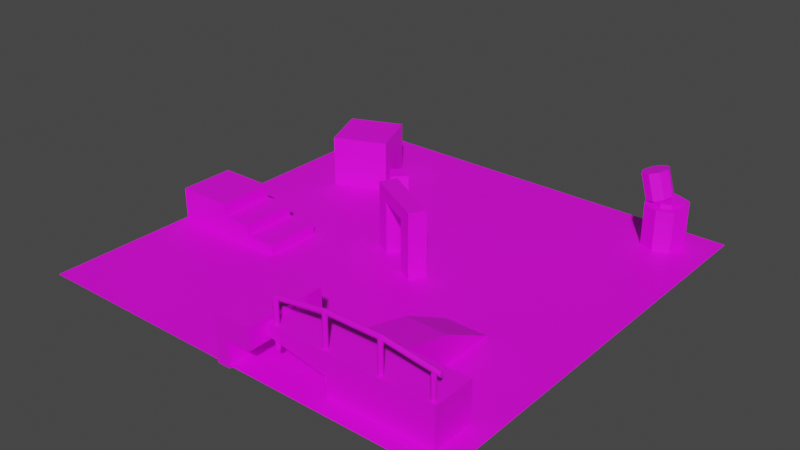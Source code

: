 # Source: level01.blend  (saved by Blender 2.80.75; exported with 4.5.12 LTS)
import bpy
from mathutils import Matrix  # noqa: F401  (used for matrix-valued properties, if any)

bpy.ops.wm.read_factory_settings(use_empty=True)
scene = bpy.context.scene
scene.name = 'Scene'

# ---- collections
col_collection = bpy.data.collections.new('Collection'); scene.collection.children.link(col_collection)

# ---- images (referenced by path relative to the original .blend; pixels are not part of the script)
import os
ASSET_DIR = os.environ.get("B2B_ASSET_DIR", "")  # directory of the original .blend (textures are referenced by path, not embedded)
HERE = os.path.dirname(os.path.abspath(__file__))  # packed textures are extracted next to this script under _unpacked/

def load_image(name, relpath, width, height, colorspace="sRGB"):
    """Load a texture the original file referenced (path relative to the .blend, or extracted next to this script)."""
    p = next((c for c in (os.path.join(HERE, relpath), os.path.join(ASSET_DIR, relpath)) if relpath and os.path.exists(c)), "")
    if p:
        img = bpy.data.images.load(p, check_existing=True)
        img.name = name
    else:  # same state as the original file: an image datablock whose file is absent (Cycles renders it pink)
        img = bpy.data.images.new(name, width, height)
        img.source = "FILE"
        img.filepath = "//" + (relpath or name)
    img.colorspace_settings.name = colorspace
    return img
img_texturescom_marble_tilesdiamond_1k_albedo_tif = load_image('TexturesCom_Marble_TilesDiamond_1K_albedo.tif', 'TexturesCom_Marble_TilesDiamond_1K_albedo.tif', 1024, 1024, 'sRGB')

# ---- materials (node trees are filled in below, after node groups)
mat_checker = bpy.data.materials.new('checker')
mat_checker.use_transparent_shadow = False

# ---- material node trees
mat_checker.use_nodes = True; mat_checker.node_tree.nodes.clear()
_N = mat_checker.node_tree.nodes; _L = mat_checker.node_tree.links
n0 = _N.new('ShaderNodeOutputMaterial'); n0.name = 'Material Output'; n0.location = (300, 300)
n1 = _N.new('ShaderNodeBsdfPrincipled'); n1.name = 'Principled BSDF'; n1.location = (10, 300)
n1.distribution = 'GGX'
n1.subsurface_method = 'BURLEY'
n1.inputs[3].default_value = 1.45
n1.inputs[27].default_value = (0.0, 0.0, 0.0, 1.0)
n1.inputs[28].default_value = 1.0
n2 = _N.new('ShaderNodeTexImage'); n2.name = 'Image Texture'; n2.location = (-407, 194)
n2.image = img_texturescom_marble_tilesdiamond_1k_albedo_tif
_L.new(n1.outputs[0], n0.inputs[0])
_L.new(n2.outputs[0], n1.inputs[0])
n0.is_active_output = True

# ---- world
world_world = bpy.data.worlds.new('World'); scene.world = world_world
world_world.use_nodes = True; world_world.node_tree.nodes.clear()
_N = world_world.node_tree.nodes; _L = world_world.node_tree.links
n0 = _N.new('ShaderNodeOutputWorld'); n0.name = 'World Output'; n0.location = (300, 300)
n1 = _N.new('ShaderNodeBackground'); n1.name = 'Background'; n1.location = (10, 300)
n1.inputs[0].default_value = (0.05088, 0.05088, 0.05088, 1.0)
_L.new(n1.outputs[0], n0.inputs[0])
n0.is_active_output = True
world_world.color = (0.05088, 0.05088, 0.05088)
world_world.use_sun_shadow = False
world_world.sun_shadow_jitter_overblur = 0.0

# ---- meshes
me_plane = bpy.data.meshes.new('Plane')
me_plane.from_pydata([(-10.02, -10.02, 0.0), (10.02, -10.02, 0.0), (-10.02, 10.02, 0.0), (10.02, 10.02, 0.0)], [], [(0, 1, 3, 2)])
_uv = me_plane.uv_layers.new(name='UVMap')
_uv.uv.foreach_set('vector', [2.5, -1.5, 2.5, 2.5, -1.5, 2.5, -1.5, -1.5])
me_plane.materials.append(mat_checker)
me_plane.use_remesh_preserve_volume = False
me_plane.use_remesh_preserve_attributes = False
me_plane.use_mirror_vertex_groups = False
me_plane.update()
me_cube_001 = bpy.data.meshes.new('Cube.001')
me_cube_001.from_pydata([(-1.642, -0.41, -1.916), (-1.642, -0.41, 1.154), (-1.642, 0.41, -1.916), (-1.642, 0.41, 1.154), (-0.8225, -0.41, -1.916), (-0.8225, -0.41, 1.154), (-0.8225, 0.41, -1.916), (-0.8225, 0.41, 1.154), (-1.642, -0.41, 0.5393), (-1.642, 0.41, 0.5393), (-0.8225, 0.41, 0.5393), (-0.8225, -0.41, 0.5393), (0.0, 0.41, 1.154), (0.0, -0.41, 1.154), (0.0, 0.41, 0.5393), (0.0, -0.41, 0.5393)], [], [(8, 1, 3, 9), (9, 3, 7, 10), (10, 7, 12, 14), (11, 5, 1, 8), (2, 6, 4, 0), (7, 3, 1, 5), (4, 11, 8, 0), (6, 10, 11, 4), (2, 9, 10, 6), (0, 8, 9, 2), (14, 12, 13, 15), (7, 5, 13, 12), (11, 10, 14, 15), (5, 11, 15, 13)])
_uv = me_cube_001.uv_layers.new(name='UVMap')
_uv.uv.foreach_set('vector', [0.3665, 0.5999, 0.3665, 0.8, 0.6335, 0.8, 0.6335, 0.5999, 0.2709, 0.5999, 0.2709, 0.8, 0.538, 0.8, 0.538, 0.5999, 0.538, 0.5999, 0.538, 0.8, 0.8059, 0.8, 0.8059, 0.5999, 0.538, 0.5999, 0.538, 0.8, 0.2709, 0.8, 0.2709, 0.5999, 0.2709, 0.6335, 0.538, 0.6335, 0.538, 0.3665, 0.2709, 0.3665, 0.538, 0.6335, 0.2709, 0.6335, 0.2709, 0.3665, 0.538, 0.3665, 0.538, -0.2, 0.538, 0.5999, 0.2709, 0.5999, 0.2709, -0.2, 0.6335, -0.2, 0.6335, 0.5999, 0.3665, 0.5999, 0.3665, -0.2, 0.2709, -0.2, 0.2709, 0.5999, 0.538, 0.5999, 0.538, -0.2, 0.3665, -0.2, 0.3665, 0.5999, 0.6335, 0.5999, 0.6335, -0.2, 0.6335, 0.5999, 0.6335, 0.8, 0.3665, 0.8, 0.3665, 0.5999, 0.538, 0.6335, 0.538, 0.3665, 0.8059, 0.3665, 0.8059, 0.6335, 0.538, 0.3665, 0.538, 0.6335, 0.8059, 0.6335, 0.8059, 0.3665, 0.538, 0.8, 0.538, 0.5999, 0.8059, 0.5999, 0.8059, 0.8])
me_cube_001.materials.append(mat_checker)
me_cube_001.use_remesh_preserve_volume = False
me_cube_001.use_remesh_preserve_attributes = False
me_cube_001.use_mirror_vertex_groups = False
me_cube_001.update()
me_cube_002 = bpy.data.meshes.new('Cube.002')
me_cube_002.from_pydata([(-1.0, -1.0, -1.0), (-1.0, -1.0, 1.0), (-1.0, 4.074, -1.0), (-1.0, 1.25, 0.4447), (1.0, -1.0, -1.0), (1.0, -1.0, 1.0), (1.0, 4.074, -1.0), (1.0, 1.25, 0.4447), (-1.0, -2.971, -1.0), (-1.0, -2.971, 1.0), (1.0, -2.971, 1.0), (1.0, -2.971, -1.0), (3.732, -1.0, 1.0), (3.732, -1.0, -1.0), (3.732, -2.971, 1.0), (3.732, -2.971, -1.0), (-1.0, -1.0, 0.0), (-1.0, 2.662, -0.2776), (1.0, 2.662, -0.2776), (1.0, -1.0, 0.0), (-1.0, -2.971, 0.0), (1.0, -2.971, 0.0), (3.732, -1.0, 0.0), (3.732, -2.971, 0.0), (-3.653, -1.0, 0.4861), (-3.653, -1.0, 1.0), (-3.653, -2.971, 0.4861), (-3.653, -2.971, 1.0), (-3.854, -1.0, 0.4861), (-3.854, -1.0, 1.0), (-3.854, -2.971, 0.4861), (-3.854, -2.971, 1.0), (-3.854, -0.1404, 0.262), (-3.854, -0.1404, 1.224), (-3.854, -3.831, 0.262), (-3.854, -3.831, 1.224), (-5.006, -0.1404, 0.262), (-5.006, -0.1404, 1.224), (-5.006, -3.831, 0.262), (-5.006, -3.831, 1.224), (-5.615, -0.1404, 0.262), (-5.615, -0.1404, 1.224), (-5.615, -3.831, 0.262), (-5.615, -3.831, 1.224), (-5.006, -0.1404, -0.9566), (-5.006, -3.831, -0.9566), (-5.615, -0.1404, -0.9566), (-5.615, -3.831, -0.9566), (1.293, -2.586, 2.418), (-1.166, -2.586, 2.418), (-1.166, -2.618, 2.341), (1.293, -2.618, 2.341), (-1.166, -2.695, 2.309), (1.293, -2.695, 2.309), (-1.166, -2.772, 2.341), (1.293, -2.772, 2.341), (-1.166, -2.804, 2.418), (1.293, -2.804, 2.418), (-1.166, -2.772, 2.496), (1.293, -2.772, 2.496), (-1.166, -2.695, 2.528), (1.293, -2.695, 2.528), (3.752, -2.618, 2.136), (-3.625, -2.618, 2.136), (3.752, -2.695, 2.168), (-3.625, -2.695, 2.168), (3.752, -2.772, 2.136), (-3.625, -2.772, 2.136), (3.752, -2.804, 2.059), (-3.625, -2.804, 2.059), (3.752, -2.772, 1.981), (-3.625, -2.772, 1.981), (3.752, -2.695, 1.949), (-3.625, -2.695, 1.949), (3.752, -2.618, 1.981), (-3.625, -2.618, 1.981), (3.752, -2.586, 2.059), (-3.625, -2.586, 2.059), (1.293, -2.618, 2.496), (-1.166, -2.618, 2.496), (-3.598, -2.685, 2.0), (-3.598, -2.685, 1.585e-05), (-3.628, -2.758, 2.0), (-3.628, -2.758, 1.585e-05), (-3.598, -2.83, 2.0), (-3.598, -2.83, 1.585e-05), (-3.525, -2.86, 2.0), (-3.525, -2.86, 1.585e-05), (-3.452, -2.83, 2.0), (-3.452, -2.83, 1.585e-05), (-3.422, -2.758, 2.0), (-3.422, -2.758, 1.585e-05), (-3.452, -2.685, 2.0), (-3.452, -2.685, 1.585e-05), (-3.525, -2.655, 2.0), (-3.525, -2.655, 1.585e-05), (3.489, -2.655, 1.585e-05), (3.489, -2.655, 2.0), (3.561, -2.685, 1.585e-05), (3.561, -2.685, 2.0), (3.591, -2.758, 1.585e-05), (3.591, -2.758, 2.0), (3.561, -2.83, 1.585e-05), (3.561, -2.83, 2.0), (3.489, -2.86, 1.585e-05), (3.489, -2.86, 2.0), (3.416, -2.83, 1.585e-05), (3.416, -2.83, 2.0), (3.386, -2.758, 1.585e-05), (3.386, -2.758, 2.0), (3.416, -2.685, 1.585e-05), (3.416, -2.685, 2.0), (-1.249, -2.685, 2.383), (-1.249, -2.685, -0.3833), (-1.279, -2.758, 2.383), (-1.279, -2.758, -0.3833), (-1.249, -2.83, 2.383), (-1.249, -2.83, -0.3833), (-1.176, -2.86, 2.383), (-1.176, -2.86, -0.3833), (-1.104, -2.83, 2.383), (-1.104, -2.83, -0.3833), (-1.074, -2.758, 2.383), (-1.074, -2.758, -0.3833), (-1.104, -2.685, 2.383), (-1.104, -2.685, -0.3833), (-1.176, -2.655, 2.383), (-1.176, -2.655, -0.3833), (1.217, -2.685, 2.383), (1.217, -2.685, -0.3833), (1.187, -2.758, 2.383), (1.187, -2.758, -0.3833), (1.217, -2.83, 2.383), (1.217, -2.83, -0.3833), (1.29, -2.86, 2.383), (1.29, -2.86, -0.3833), (1.362, -2.83, 2.383), (1.362, -2.83, -0.3833), (1.393, -2.758, 2.383), (1.393, -2.758, -0.3833), (1.362, -2.685, 2.383), (1.362, -2.685, -0.3833), (1.29, -2.655, 2.383), (1.29, -2.655, -0.3833)], [], [(16, 1, 3, 17), (17, 3, 7, 18), (18, 7, 5, 19), (5, 1, 9, 10), (2, 6, 4, 0), (7, 3, 1, 5), (21, 10, 9, 20), (5, 10, 14, 12), (16, 0, 8, 20), (0, 4, 11, 8), (22, 12, 14, 23), (21, 11, 15, 23), (19, 5, 12, 22), (11, 4, 13, 15), (4, 19, 22, 13), (10, 21, 23, 14), (13, 22, 23, 15), (16, 20, 26, 24), (11, 21, 20, 8), (6, 18, 19, 4), (2, 17, 18, 6), (0, 16, 17, 2), (27, 25, 29, 31), (9, 1, 25, 27), (1, 16, 24, 25), (20, 9, 27, 26), (29, 28, 32, 33), (25, 24, 28, 29), (24, 26, 30, 28), (26, 27, 31, 30), (32, 34, 38, 36), (28, 30, 34, 32), (30, 31, 35, 34), (31, 29, 33, 35), (39, 37, 41, 43), (34, 35, 39, 38), (35, 33, 37, 39), (33, 32, 36, 37), (41, 40, 42, 43), (37, 36, 40, 41), (38, 42, 47, 45), (38, 39, 43, 42), (44, 45, 47, 46), (42, 40, 46, 47), (36, 38, 45, 44), (40, 36, 44, 46), (95, 94, 92, 93), (93, 92, 90, 91), (91, 90, 88, 89), (89, 88, 86, 87), (87, 86, 84, 85), (85, 84, 82, 83), (92, 94, 80, 82, 84, 86, 88, 90), (83, 82, 80, 81), (81, 80, 94, 95), (95, 93, 91, 89, 87, 85, 83, 81), (50, 51, 53, 52), (69, 56, 58, 67), (48, 76, 74, 51), (77, 49, 50, 75), (58, 59, 61, 60), (51, 74, 72, 53), (52, 53, 55, 54), (67, 58, 60, 65), (53, 72, 70, 55), (73, 52, 54, 71), (60, 61, 78, 79), (55, 70, 68, 57), (54, 55, 57, 56), (65, 60, 79, 63), (57, 68, 66, 59), (71, 54, 56, 69), (79, 78, 48, 49), (59, 66, 64, 61), (74, 76, 62, 64, 66, 68, 70, 72), (63, 79, 49, 77), (61, 64, 62, 78), (75, 50, 52, 73), (56, 57, 59, 58), (78, 62, 76, 48), (77, 75, 73, 71, 69, 67, 65, 63), (49, 48, 51, 50), (96, 97, 99, 98), (98, 99, 101, 100), (100, 101, 103, 102), (102, 103, 105, 104), (104, 105, 107, 106), (106, 107, 109, 108), (99, 97, 111, 109, 107, 105, 103, 101), (108, 109, 111, 110), (110, 111, 97, 96), (96, 98, 100, 102, 104, 106, 108, 110), (127, 126, 124, 125), (125, 124, 122, 123), (123, 122, 120, 121), (121, 120, 118, 119), (119, 118, 116, 117), (117, 116, 114, 115), (124, 126, 112, 114, 116, 118, 120, 122), (115, 114, 112, 113), (113, 112, 126, 127), (127, 125, 123, 121, 119, 117, 115, 113), (143, 142, 140, 141), (141, 140, 138, 139), (139, 138, 136, 137), (137, 136, 134, 135), (135, 134, 132, 133), (133, 132, 130, 131), (140, 142, 128, 130, 132, 134, 136, 138), (131, 130, 128, 129), (129, 128, 142, 143), (143, 141, 139, 137, 135, 133, 131, 129)])
_uv = me_cube_002.uv_layers.new(name='UVMap')
_uv.uv.foreach_set('vector', [0.3729, 0.2737, 0.3729, 0.4877, 0.8542, 0.3689, 1.156, 0.2143, 0.4555, 1.205, 0.4555, 0.9027, 0.8835, 0.9027, 0.8835, 1.205, 1.156, 0.2143, 0.8542, 0.3689, 0.3729, 0.4877, 0.3729, 0.2737, 0.8835, 0.4214, 0.4555, 0.4214, 0.4555, -0.0004332, 0.8835, -0.0004332, 0.4555, 1.507, 0.8835, 1.507, 0.8835, 0.4214, 0.4555, 0.4214, 0.8835, 0.9027, 0.4555, 0.9027, 0.4555, 0.4214, 0.8835, 0.4214, 0.8835, 0.2737, 0.8835, 0.4877, 0.4555, 0.4877, 0.4555, 0.2737, 0.8835, 0.4214, 0.8835, -0.0004332, 1.468, -0.0004332, 1.468, 0.4214, 0.3729, 0.2737, 0.3729, 0.05978, -0.04895, 0.05978, -0.04895, 0.2737, 0.4555, 0.4214, 0.8835, 0.4214, 0.8835, -0.0004332, 0.4555, -0.0004332, 0.3729, 0.2737, 0.3729, 0.4877, -0.04895, 0.4877, -0.04895, 0.2737, 0.8835, 0.2737, 0.8835, 0.05978, 1.468, 0.05978, 1.468, 0.2737, 0.8835, 0.2737, 0.8835, 0.4877, 1.468, 0.4877, 1.468, 0.2737, 0.8835, -0.0004332, 0.8835, 0.4214, 1.468, 0.4214, 1.468, -0.0004332, 0.8835, 0.05978, 0.8835, 0.2737, 1.468, 0.2737, 1.468, 0.05978, 0.8835, 0.4877, 0.8835, 0.2737, 1.468, 0.2737, 1.468, 0.4877, 0.3729, 0.05978, 0.3729, 0.2737, -0.04895, 0.2737, -0.04895, 0.05978, 0.4555, 0.4214, 0.4555, -0.0004332, -0.1122, -0.0004332, -0.1122, 0.4214, 0.8835, 0.05978, 0.8835, 0.2737, 0.4555, 0.2737, 0.4555, 0.05978, 1.459, 0.05978, 1.156, 0.2143, 0.3729, 0.2737, 0.3729, 0.05978, 0.4555, 1.507, 0.4555, 1.205, 0.8835, 1.205, 0.8835, 1.507, 0.3729, 0.05978, 0.3729, 0.2737, 1.156, 0.2143, 1.459, 0.05978, -0.1122, -0.0004332, -0.1122, 0.4214, -0.1551, 0.4214, -0.1551, -0.0004332, 0.4555, -0.0004332, 0.4555, 0.4214, -0.1122, 0.4214, -0.1122, -0.0004332, 0.4555, 0.4877, 0.4555, 0.2737, -0.1122, 0.3777, -0.1122, 0.4877, 0.4555, 0.2737, 0.4555, 0.4877, -0.1122, 0.4877, -0.1122, 0.3777, 0.3729, 0.4877, 0.3729, 0.3777, 0.5568, 0.3298, 0.5568, 0.5357, -0.1122, 0.4877, -0.1122, 0.3777, -0.1551, 0.3777, -0.1551, 0.4877, -0.1122, 0.4214, -0.1122, -0.0004332, -0.1551, -0.0004332, -0.1551, 0.4214, -0.1122, 0.3777, -0.1122, 0.4877, -0.1551, 0.4877, -0.1551, 0.3777, -0.1551, 0.6053, -0.1551, -0.1844, -0.4015, -0.1844, -0.4015, 0.6053, 0.3729, 0.3777, -0.04895, 0.3777, -0.2329, 0.3298, 0.5568, 0.3298, -0.04895, 0.3777, -0.04895, 0.4877, -0.2329, 0.5357, -0.2329, 0.3298, -0.04895, 0.4877, 0.3729, 0.4877, 0.5568, 0.5357, -0.2329, 0.5357, -0.4015, -0.1844, -0.4015, 0.6053, -0.532, 0.6053, -0.532, -0.1844, -0.1551, 0.3298, -0.1551, 0.5357, -0.4015, 0.5357, -0.4015, 0.3298, -0.1551, -0.1844, -0.1551, 0.6053, -0.4015, 0.6053, -0.4015, -0.1844, -0.1551, 0.5357, -0.1551, 0.3298, -0.4015, 0.3298, -0.4015, 0.5357, 0.5568, 0.5357, 0.5568, 0.3298, -0.2329, 0.3298, -0.2329, 0.5357, -0.4015, 0.5357, -0.4015, 0.3298, -0.532, 0.3298, -0.532, 0.5357, -0.4015, 0.3298, -0.532, 0.3298, -0.532, 0.06906, -0.4015, 0.06906, -0.4015, 0.3298, -0.4015, 0.5357, -0.532, 0.5357, -0.532, 0.3298, -0.4015, 0.6053, -0.4015, -0.1844, -0.532, -0.1844, -0.532, 0.6053, -0.2329, 0.3298, 0.5568, 0.3298, 0.5568, 0.06906, -0.2329, 0.06906, 0.5568, 0.3298, -0.2329, 0.3298, -0.2329, 0.06906, 0.5568, 0.06906, -0.532, 0.3298, -0.4015, 0.3298, -0.4015, 0.06906, -0.532, 0.06906, 0.6333, 0.7025, 0.6333, 0.02046, 0.665, 0.02046, 0.665, 0.7025, 0.665, 0.7025, 0.665, 0.02046, 0.6875, 0.02046, 0.6875, 0.7025, 0.7449, 0.02046, 0.7449, 0.7025, 0.7132, 0.7025, 0.7132, 0.02046, 0.7132, 0.02046, 0.7132, 0.7025, 0.6907, 0.7025, 0.6907, 0.02046, 0.461, 0.7025, 0.461, 0.02046, 0.4928, 0.02046, 0.4928, 0.7025, 0.4928, 0.7025, 0.4928, 0.02046, 0.5152, 0.02046, 0.5152, 0.7025, 0.6532, 0.7438, 0.6532, 0.7706, 0.6307, 0.7896, 0.599, 0.7896, 0.5765, 0.7706, 0.5765, 0.7438, 0.599, 0.7249, 0.6307, 0.7249, 0.5184, 0.7025, 0.5184, 0.02046, 0.5502, 0.02046, 0.5502, 0.7025, 0.5502, 0.7025, 0.5502, 0.02046, 0.5726, 0.02046, 0.5726, 0.7025, 0.9211, 0.04769, 0.9211, 0.02089, 0.9435, 0.001941, 0.9753, 0.001941, 0.9977, 0.02089, 0.9977, 0.04769, 0.9753, 0.06664, 0.9435, 0.06664, 0.009352, 1.0, -0.02281, 0.05682, 0.07368, 0.05664, 0.1058, 0.9998, -0.9812, 1.942, -0.4378, 0.9989, -0.3014, 0.9989, -0.8447, 1.942, -0.1593, 0.05708, 0.3519, -0.8871, 0.4884, -0.8874, -0.02281, 0.05682, 0.4484, 1.942, -0.1271, 1.0, 0.009352, 1.0, 0.5849, 1.942, -0.3014, 0.9989, -0.3014, 0.05564, -0.2049, 0.05564, -0.2049, 0.9989, -0.02281, 0.05682, 0.4884, -0.8874, 0.5849, -0.8876, 0.07368, 0.05664, 0.8558, 0.05623, 0.888, 0.9994, 0.7515, 0.9997, 0.7193, 0.05648, -0.8447, 1.942, -0.3014, 0.9989, -0.2049, 0.9989, -0.7482, 1.942, 0.888, 0.9994, 1.145, 1.942, 1.009, 1.942, 0.7515, 0.9997, 1.049, -0.8874, 0.8558, 0.05623, 0.7193, 0.05648, 0.9122, -0.8871, 1.175, 0.9989, 1.175, 0.05564, 1.311, 0.05564, 1.311, 0.9989, 0.7515, 0.9997, 1.009, 1.942, 0.9122, 1.943, 0.655, 0.9999, 0.7193, 0.05648, 0.7515, 0.9997, 0.655, 0.9999, 0.6229, 0.05667, 1.4, 1.942, 1.175, 0.9989, 1.311, 0.9989, 1.536, 1.942, -0.4378, 0.05564, -0.9812, -0.8876, -0.8447, -0.8876, -0.3014, 0.05564, 0.9122, -0.8871, 0.7193, 0.05648, 0.6229, 0.05667, 0.8158, -0.8869, 1.311, 0.9989, 1.311, 0.05564, 1.408, 0.05564, 1.408, 0.9989, -0.3014, 0.05564, -0.8447, -0.8876, -0.7482, -0.8876, -0.2049, 0.05564, 1.656, -0.9155, 1.656, -0.9475, 1.753, -0.9702, 1.889, -0.9702, 1.986, -0.9475, 1.986, -0.9155, 1.889, -0.8928, 1.753, -0.8928, 1.536, 1.942, 1.311, 0.9989, 1.408, 0.9989, 1.633, 1.942, 1.175, 0.05564, 1.4, -0.8876, 1.536, -0.8876, 1.311, 0.05564, 1.145, -0.8876, 0.9523, 0.05605, 0.8558, 0.05623, 1.049, -0.8874, -0.4378, 0.9989, -0.4378, 0.05564, -0.3014, 0.05564, -0.3014, 0.9989, 1.311, 0.05564, 1.536, -0.8876, 1.633, -0.8876, 1.408, 0.05564, 1.986, -0.8335, 1.889, -0.8108, 1.753, -0.8108, 1.656, -0.8335, 1.656, -0.8655, 1.753, -0.8882, 1.889, -0.8882, 1.986, -0.8655, -0.1271, 1.0, -0.1593, 0.05708, -0.02281, 0.05682, 0.009352, 1.0, 0.8056, 0.7025, 0.8056, 0.02046, 0.8373, 0.02046, 0.8373, 0.7025, 0.8373, 0.7025, 0.8373, 0.02046, 0.8597, 0.02046, 0.8597, 0.7025, 0.9172, 0.02046, 0.9172, 0.7025, 0.8854, 0.7025, 0.8854, 0.02046, 0.8854, 0.02046, 0.8854, 0.7025, 0.863, 0.7025, 0.863, 0.02046, 0.63, 0.02046, 0.63, 0.7025, 0.5983, 0.7025, 0.5983, 0.02046, 0.5983, 0.02046, 0.5983, 0.7025, 0.5759, 0.7025, 0.5759, 0.02046, 0.7344, 0.7438, 0.7344, 0.7706, 0.7119, 0.7896, 0.6802, 0.7896, 0.6578, 0.7706, 0.6578, 0.7438, 0.6802, 0.7249, 0.7119, 0.7249, 0.8023, 0.02046, 0.8023, 0.7025, 0.7706, 0.7025, 0.7706, 0.02046, 0.7706, 0.02046, 0.7706, 0.7025, 0.7481, 0.7025, 0.7481, 0.02046, 0.5719, 0.7438, 0.5719, 0.7706, 0.5495, 0.7896, 0.5178, 0.7896, 0.4953, 0.7706, 0.4953, 0.7438, 0.5178, 0.7249, 0.5495, 0.7249, 0.2313, 0.9717, 0.2313, 0.0283, 0.2631, 0.0283, 0.2631, 0.9717, 0.2631, 0.9717, 0.2631, 0.0283, 0.2855, 0.0283, 0.2855, 0.9717, 0.1165, 0.9717, 0.1165, 0.0283, 0.1482, 0.0283, 0.1482, 0.9717, 0.1482, 0.9717, 0.1482, 0.0283, 0.1706, 0.0283, 0.1706, 0.9717, 0.1739, 0.9717, 0.1739, 0.0283, 0.2056, 0.0283, 0.2056, 0.9717, 0.2056, 0.9717, 0.2056, 0.0283, 0.2281, 0.0283, 0.2281, 0.9717, 0.9211, 0.08947, 0.9435, 0.07052, 0.9753, 0.07052, 0.9977, 0.08947, 0.9977, 0.1163, 0.9753, 0.1352, 0.9435, 0.1352, 0.9211, 0.1163, 0.1132, 0.0283, 0.1132, 0.9717, 0.08149, 0.9717, 0.08149, 0.0283, 0.08149, 0.0283, 0.08149, 0.9717, 0.05905, 0.9717, 0.05905, 0.0283, 0.739, 0.7706, 0.739, 0.7438, 0.7614, 0.7249, 0.7931, 0.7249, 0.8156, 0.7438, 0.8156, 0.7706, 0.7931, 0.7896, 0.7614, 0.7896, 0.4578, 0.0283, 0.4578, 0.9717, 0.426, 0.9717, 0.426, 0.0283, 0.426, 0.0283, 0.426, 0.9717, 0.4036, 0.9717, 0.4036, 0.0283, 0.4003, 0.0283, 0.4003, 0.9717, 0.3686, 0.9717, 0.3686, 0.0283, 0.3686, 0.0283, 0.3686, 0.9717, 0.3462, 0.9717, 0.3462, 0.0283, 0.3429, 0.0283, 0.3429, 0.9717, 0.3112, 0.9717, 0.3112, 0.0283, 0.3112, 0.0283, 0.3112, 0.9717, 0.2887, 0.9717, 0.2887, 0.0283, 0.8968, 0.7438, 0.8968, 0.7706, 0.8743, 0.7896, 0.8426, 0.7896, 0.8202, 0.7706, 0.8202, 0.7438, 0.8426, 0.7249, 0.8743, 0.7249, 0.0558, 0.0283, 0.0558, 0.9717, 0.02406, 0.9717, 0.02406, 0.0283, 0.02406, 0.0283, 0.02406, 0.9717, 0.001625, 0.9717, 0.001625, 0.0283, 0.9014, 0.7438, 0.9238, 0.7249, 0.9556, 0.7249, 0.978, 0.7438, 0.978, 0.7706, 0.9556, 0.7896, 0.9238, 0.7896, 0.9014, 0.7706])
me_cube_002.materials.append(mat_checker)
me_cube_002.use_remesh_preserve_volume = False
me_cube_002.use_remesh_preserve_attributes = False
me_cube_002.use_mirror_vertex_groups = False
me_cube_002.update()
me_cube_003 = bpy.data.meshes.new('Cube.003')
me_cube_003.from_pydata([(-0.4331, -0.4331, -0.4331), (-0.4331, -0.4331, 0.4331), (-0.4331, 0.4331, -0.4331), (-0.4331, 0.4331, 0.4331), (0.4331, -0.4331, -0.4331), (0.4331, -0.4331, 0.4331), (0.4331, 0.4331, -0.4331), (0.4331, 0.4331, 0.4331)], [], [(0, 1, 3, 2), (2, 3, 7, 6), (6, 7, 5, 4), (4, 5, 1, 0), (2, 6, 4, 0), (7, 3, 1, 5)])
_uv = me_cube_003.uv_layers.new(name='UVMap')
_uv.uv.foreach_set('vector', [0.25, 0.25, 0.25, 0.75, 0.75, 0.75, 0.75, 0.25, 0.25, 0.25, 0.25, 0.75, 0.75, 0.75, 0.75, 0.25, 0.75, 0.25, 0.75, 0.75, 0.25, 0.75, 0.25, 0.25, 0.75, 0.25, 0.75, 0.75, 0.25, 0.75, 0.25, 0.25, 0.25, 0.75, 0.75, 0.75, 0.75, 0.25, 0.25, 0.25, 0.75, 0.75, 0.25, 0.75, 0.25, 0.25, 0.75, 0.25])
me_cube_003.materials.append(mat_checker)
me_cube_003.use_remesh_preserve_volume = False
me_cube_003.use_remesh_preserve_attributes = False
me_cube_003.use_mirror_vertex_groups = False
me_cube_003.update()
me_cube_004 = bpy.data.meshes.new('Cube.004')
me_cube_004.from_pydata([(-1.291, -1.291, -1.291), (-1.291, -1.291, 1.291), (-1.291, 1.291, -1.291), (-1.291, 1.291, 1.291), (1.291, -1.291, -1.291), (1.291, -1.291, 1.291), (1.291, 1.291, -1.291), (1.291, 1.291, 1.291)], [], [(0, 1, 3, 2), (2, 3, 7, 6), (6, 7, 5, 4), (4, 5, 1, 0), (2, 6, 4, 0), (7, 3, 1, 5)])
_uv = me_cube_004.uv_layers.new(name='UVMap')
_uv.uv.foreach_set('vector', [0.25, 0.25, 0.25, 0.75, 0.75, 0.75, 0.75, 0.25, 0.25, 0.25, 0.25, 0.75, 0.75, 0.75, 0.75, 0.25, 0.75, 0.25, 0.75, 0.75, 0.25, 0.75, 0.25, 0.25, 0.75, 0.25, 0.75, 0.75, 0.25, 0.75, 0.25, 0.25, 0.25, 0.75, 0.75, 0.75, 0.75, 0.25, 0.25, 0.25, 0.75, 0.75, 0.25, 0.75, 0.25, 0.25, 0.75, 0.25])
me_cube_004.materials.append(mat_checker)
me_cube_004.use_remesh_preserve_volume = False
me_cube_004.use_remesh_preserve_attributes = False
me_cube_004.use_mirror_vertex_groups = False
me_cube_004.update()
me_cylinder = bpy.data.meshes.new('Cylinder')
me_cylinder.from_pydata([(0.0, 1.0, -1.0), (0.0, 1.0, 1.0), (0.7071, 0.7071, -1.0), (0.7071, 0.7071, 1.0), (1.0, -4.371e-08, -1.0), (1.0, -4.371e-08, 1.0), (0.7071, -0.7071, -1.0), (0.7071, -0.7071, 1.0), (-8.742e-08, -1.0, -1.0), (-8.742e-08, -1.0, 1.0), (-0.7071, -0.7071, -1.0), (-0.7071, -0.7071, 1.0), (-1.0, 1.192e-08, -1.0), (-1.0, 1.192e-08, 1.0), (-0.7071, 0.7071, -1.0), (-0.7071, 0.7071, 1.0)], [], [(0, 1, 3, 2), (2, 3, 5, 4), (4, 5, 7, 6), (6, 7, 9, 8), (8, 9, 11, 10), (10, 11, 13, 12), (3, 1, 15, 13, 11, 9, 7, 5), (12, 13, 15, 14), (14, 15, 1, 0), (0, 2, 4, 6, 8, 10, 12, 14)])
_uv = me_cylinder.uv_layers.new(name='UVMap')
_uv.uv.foreach_set('vector', [0.5, 0.25, 0.5, 0.75, 0.6768, 0.75, 0.6768, 0.25, 0.6768, 0.25, 0.6768, 0.75, 0.5, 0.75, 0.5, 0.25, 0.5, 0.25, 0.5, 0.75, 0.3232, 0.75, 0.3232, 0.25, 0.6768, 0.25, 0.6768, 0.75, 0.5, 0.75, 0.5, 0.25, 0.5, 0.25, 0.5, 0.75, 0.3232, 0.75, 0.3232, 0.25, 0.3232, 0.25, 0.3232, 0.75, 0.5, 0.75, 0.5, 0.25, 0.6768, 0.6768, 0.5, 0.75, 0.3232, 0.6768, 0.25, 0.5, 0.3232, 0.3232, 0.5, 0.25, 0.6768, 0.3232, 0.75, 0.5, 0.5, 0.25, 0.5, 0.75, 0.6768, 0.75, 0.6768, 0.25, 0.3232, 0.25, 0.3232, 0.75, 0.5, 0.75, 0.5, 0.25, 0.5, 0.75, 0.6768, 0.6768, 0.75, 0.5, 0.6768, 0.3232, 0.5, 0.25, 0.3232, 0.3232, 0.25, 0.5, 0.3232, 0.6768])
me_cylinder.materials.append(mat_checker)
me_cylinder.use_remesh_preserve_volume = False
me_cylinder.use_remesh_preserve_attributes = False
me_cylinder.use_mirror_vertex_groups = False
me_cylinder.update()
me_cylinder_001 = bpy.data.meshes.new('Cylinder.001')
me_cylinder_001.from_pydata([(1.824e-07, 0.6175, -0.6175), (1.824e-07, 0.6175, 0.6175), (0.4366, 0.4366, -0.6175), (0.4366, 0.4366, 0.6175), (0.6175, -3.918e-07, -0.6175), (0.6175, -3.918e-07, 0.6175), (0.4366, -0.4366, -0.6175), (0.4366, -0.4366, 0.6175), (1.284e-07, -0.6175, -0.6175), (1.284e-07, -0.6175, 0.6175), (-0.4366, -0.4366, -0.6175), (-0.4366, -0.4366, 0.6175), (-0.6175, -3.575e-07, -0.6175), (-0.6175, -3.575e-07, 0.6175), (-0.4366, 0.4366, -0.6175), (-0.4366, 0.4366, 0.6175)], [], [(0, 1, 3, 2), (2, 3, 5, 4), (4, 5, 7, 6), (6, 7, 9, 8), (8, 9, 11, 10), (10, 11, 13, 12), (3, 1, 15, 13, 11, 9, 7, 5), (12, 13, 15, 14), (14, 15, 1, 0), (0, 2, 4, 6, 8, 10, 12, 14)])
_uv = me_cylinder_001.uv_layers.new(name='UVMap')
_uv.uv.foreach_set('vector', [0.5, 0.25, 0.5, 0.75, 0.6768, 0.75, 0.6768, 0.25, 0.6768, 0.25, 0.6768, 0.75, 0.5, 0.75, 0.5, 0.25, 0.5, 0.25, 0.5, 0.75, 0.3232, 0.75, 0.3232, 0.25, 0.6768, 0.25, 0.6768, 0.75, 0.5, 0.75, 0.5, 0.25, 0.5, 0.25, 0.5, 0.75, 0.3232, 0.75, 0.3232, 0.25, 0.3232, 0.25, 0.3232, 0.75, 0.5, 0.75, 0.5, 0.25, 0.6768, 0.6768, 0.5, 0.75, 0.3232, 0.6768, 0.25, 0.5, 0.3232, 0.3232, 0.5, 0.25, 0.6768, 0.3232, 0.75, 0.5, 0.5, 0.25, 0.5, 0.75, 0.6768, 0.75, 0.6768, 0.25, 0.3232, 0.25, 0.3232, 0.75, 0.5, 0.75, 0.5, 0.25, 0.5, 0.75, 0.6768, 0.6768, 0.75, 0.5, 0.6768, 0.3232, 0.5, 0.25, 0.3232, 0.3232, 0.25, 0.5, 0.3232, 0.6768])
me_cylinder_001.materials.append(mat_checker)
me_cylinder_001.use_remesh_preserve_volume = False
me_cylinder_001.use_remesh_preserve_attributes = False
me_cylinder_001.use_mirror_vertex_groups = False
me_cylinder_001.update()
me_cylinder_002 = bpy.data.meshes.new('Cylinder.002')
me_cylinder_002.from_pydata([(-1.697e-07, 0.6442, -0.1), (-1.697e-07, 0.6442, 0.1), (0.4555, 0.4555, -0.1), (0.4555, 0.4555, 0.1), (0.6442, -3.675e-07, -0.1), (0.6442, -3.675e-07, 0.1), (0.4555, -0.4555, -0.1), (0.4555, -0.4555, 0.1), (-2.26e-07, -0.6442, -0.1), (-2.26e-07, -0.6442, 0.1), (-0.4555, -0.4555, -0.1), (-0.4555, -0.4555, 0.1), (-0.6442, -3.317e-07, -0.1), (-0.6442, -3.317e-07, 0.1), (-0.4555, 0.4555, -0.1), (-0.4555, 0.4555, 0.1)], [], [(0, 1, 3, 2), (2, 3, 5, 4), (4, 5, 7, 6), (6, 7, 9, 8), (8, 9, 11, 10), (10, 11, 13, 12), (3, 1, 15, 13, 11, 9, 7, 5), (12, 13, 15, 14), (14, 15, 1, 0), (0, 2, 4, 6, 8, 10, 12, 14)])
_uv = me_cylinder_002.uv_layers.new(name='UVMap')
_uv.uv.foreach_set('vector', [0.5, 0.4534, 0.5, 0.5466, 0.7121, 0.5466, 0.7121, 0.4534, 0.7121, 0.4534, 0.7121, 0.5466, 0.5, 0.5466, 0.5, 0.4534, 0.5, 0.4534, 0.5, 0.5466, 0.2879, 0.5466, 0.2879, 0.4534, 0.7121, 0.4534, 0.7121, 0.5466, 0.5, 0.5466, 0.5, 0.4534, 0.5, 0.4534, 0.5, 0.5466, 0.2879, 0.5466, 0.2879, 0.4534, 0.2879, 0.4534, 0.2879, 0.5466, 0.5, 0.5466, 0.5, 0.4534, 0.7121, 0.7121, 0.5, 0.8, 0.2879, 0.7121, 0.2, 0.5, 0.2879, 0.2879, 0.5, 0.2, 0.7121, 0.2879, 0.8, 0.5, 0.5, 0.4534, 0.5, 0.5466, 0.7121, 0.5466, 0.7121, 0.4534, 0.2879, 0.4534, 0.2879, 0.5466, 0.5, 0.5466, 0.5, 0.4534, 0.5, 0.8, 0.7121, 0.7121, 0.8, 0.5, 0.7121, 0.2879, 0.5, 0.2, 0.2879, 0.2879, 0.2, 0.5, 0.2879, 0.7121])
me_cylinder_002.materials.append(mat_checker)
me_cylinder_002.use_remesh_preserve_volume = False
me_cylinder_002.use_remesh_preserve_attributes = False
me_cylinder_002.use_mirror_vertex_groups = False
me_cylinder_002.update()
me_cube_000 = bpy.data.meshes.new('Cube.000')
me_cube_000.from_pydata([(-1.291, -1.291, -1.291), (-1.291, -1.291, 0.4048), (-1.291, 1.291, -1.291), (-1.291, 1.291, 0.4048), (1.291, -1.291, -1.291), (1.291, -1.291, 0.4048), (1.291, 1.291, -1.291), (1.291, 1.291, 0.4048), (-1.291, -1.291, -0.6399), (-1.291, -1.291, -0.1695), (-1.291, 1.291, -0.1695), (-1.291, 1.291, -0.6399), (1.291, 1.291, -0.1695), (1.291, 1.291, -0.6399), (1.291, -1.291, -0.1695), (1.291, -1.291, -0.6399), (2.7, 1.291, -0.6399), (2.7, 1.291, -1.291), (2.7, -1.291, -1.291), (2.7, -1.291, -0.6399), (2.7, 1.291, -0.1695), (2.7, -1.291, -0.1695), (4.146, 1.291, -0.6399), (4.146, 1.291, -1.291), (4.146, -1.291, -1.291), (4.146, -1.291, -0.6399)], [], [(9, 1, 3, 10), (10, 3, 7, 12), (12, 7, 5, 14), (14, 5, 1, 9), (2, 6, 4, 0), (7, 3, 1, 5), (4, 15, 8, 0), (15, 14, 9, 8), (4, 6, 17, 18), (15, 4, 18, 19), (2, 11, 13, 6), (11, 10, 12, 13), (0, 8, 11, 2), (8, 9, 10, 11), (16, 19, 25, 22), (16, 20, 21, 19), (12, 14, 21, 20), (14, 15, 19, 21), (6, 13, 16, 17), (13, 12, 20, 16), (23, 22, 25, 24), (18, 17, 23, 24), (19, 18, 24, 25), (17, 16, 22, 23)])
_uv = me_cube_000.uv_layers.new(name='UVMap')
_uv.uv.foreach_set('vector', [0.2625, 0.5758, 0.2625, 0.6814, 0.7375, 0.6814, 0.7375, 0.5758, 0.03316, 0.5758, 0.03316, 0.6814, 0.5081, 0.6814, 0.5081, 0.5758, 0.7375, 0.5758, 0.7375, 0.6814, 0.2625, 0.6814, 0.2625, 0.5758, 0.5081, 0.5758, 0.5081, 0.6814, 0.03316, 0.6814, 0.03316, 0.5758, 0.03316, 0.7375, 0.5081, 0.7375, 0.5081, 0.2625, 0.03316, 0.2625, 0.5081, 0.7375, 0.03316, 0.7375, 0.03316, 0.2625, 0.5081, 0.2625, 0.5081, 0.3695, 0.5081, 0.4893, 0.03316, 0.4893, 0.03316, 0.3695, 0.5081, 0.4893, 0.5081, 0.5758, 0.03316, 0.5758, 0.03316, 0.4893, 0.5081, 0.2625, 0.5081, 0.7375, 0.7672, 0.7375, 0.7672, 0.2625, 0.5081, 0.4893, 0.5081, 0.3695, 0.7672, 0.3695, 0.7672, 0.4893, 0.03316, 0.3695, 0.03316, 0.4893, 0.5081, 0.4893, 0.5081, 0.3695, 0.03316, 0.4893, 0.03316, 0.5758, 0.5081, 0.5758, 0.5081, 0.4893, 0.2625, 0.3695, 0.2625, 0.4893, 0.7375, 0.4893, 0.7375, 0.3695, 0.2625, 0.4893, 0.2625, 0.5758, 0.7375, 0.5758, 0.7375, 0.4893, 0.7672, 0.7375, 0.7672, 0.2625, 1.033, 0.2625, 1.033, 0.7375, 0.7375, 0.4893, 0.7375, 0.5758, 0.2625, 0.5758, 0.2625, 0.4893, 0.5081, 0.7375, 0.5081, 0.2625, 0.7672, 0.2625, 0.7672, 0.7375, 0.5081, 0.5758, 0.5081, 0.4893, 0.7672, 0.4893, 0.7672, 0.5758, 0.5081, 0.3695, 0.5081, 0.4893, 0.7672, 0.4893, 0.7672, 0.3695, 0.5081, 0.4893, 0.5081, 0.5758, 0.7672, 0.5758, 0.7672, 0.4893, 0.7375, 0.3695, 0.7375, 0.4893, 0.2625, 0.4893, 0.2625, 0.3695, 0.7672, 0.2625, 0.7672, 0.7375, 1.033, 0.7375, 1.033, 0.2625, 0.7672, 0.4893, 0.7672, 0.3695, 1.033, 0.3695, 1.033, 0.4893, 0.7672, 0.3695, 0.7672, 0.4893, 1.033, 0.4893, 1.033, 0.3695])
me_cube_000.materials.append(mat_checker)
me_cube_000.use_remesh_preserve_volume = False
me_cube_000.use_remesh_preserve_attributes = False
me_cube_000.use_mirror_vertex_groups = False
me_cube_000.update()

# ---- objects
ob_plane = bpy.data.objects.new('Plane', me_plane)
ob_cube = bpy.data.objects.new('Cube', me_cube_001)
ob_cube_001 = bpy.data.objects.new('Cube.001', me_cube_002)
ob_cube_002 = bpy.data.objects.new('Cube.002', me_cube_003)
ob_cube_003 = bpy.data.objects.new('Cube.003', me_cube_004)
ob_cylinder = bpy.data.objects.new('Cylinder', me_cylinder)
ob_cylinder_001 = bpy.data.objects.new('Cylinder.001', me_cylinder_001)
ob_cylinder_002 = bpy.data.objects.new('Cylinder.002', me_cylinder_002)
ob_cube_004 = bpy.data.objects.new('Cube.004', me_cube_000)

# ---- transforms, parenting, visibility, modifiers, constraints
ob_plane.location = (0.0, 0.0, 0.0)
ob_plane.lineart.crease_threshold = 0.0
ob_cube.location = (0.1403, 0.0, 1.894)
ob_cube.rotation_euler = (0.0, -0.0, -0.5015)
ob_cube.lineart.crease_threshold = 0.0
_m = ob_cube.modifiers.new('Mirror', 'MIRROR')
_m.use_clip = True
ob_cube_001.location = (5.341, -6.183, 0.814)
ob_cube_001.lineart.crease_threshold = 0.0
ob_cube_002.location = (-4.655, 5.513, 0.3383)
ob_cube_002.rotation_euler = (0.0, -0.0, 0.7662)
ob_cube_002.lineart.crease_threshold = 0.0
ob_cube_003.location = (-6.564, 5.513, 1.118)
ob_cube_003.rotation_euler = (0.0, -0.0, 0.3925)
ob_cube_003.lineart.crease_threshold = 0.0
ob_cylinder.location = (7.826, 8.5, 0.9256)
ob_cylinder.lineart.crease_threshold = 0.0
ob_cylinder_001.location = (7.287, 8.5, 2.688)
ob_cylinder_001.rotation_euler = (0.0, -0.2849, 0.0)
ob_cylinder_001.lineart.crease_threshold = 0.0
ob_cylinder_002.location = (7.826, 8.5, 2.024)
ob_cylinder_002.lineart.crease_threshold = 0.0
ob_cube_004.location = (-8.569, -1.934, 1.118)
ob_cube_004.lineart.crease_threshold = 0.0

# ---- collection membership
col_collection.objects.link(ob_plane)
col_collection.objects.link(ob_cube)
col_collection.objects.link(ob_cube_001)
col_collection.objects.link(ob_cube_002)
col_collection.objects.link(ob_cube_003)
col_collection.objects.link(ob_cylinder)
col_collection.objects.link(ob_cylinder_001)
col_collection.objects.link(ob_cylinder_002)
col_collection.objects.link(ob_cube_004)

# ---- scene / render settings (as saved in the file)
scene.frame_start = 1; scene.frame_end = 250; scene.frame_set(1)
scene.render.engine = 'BLENDER_EEVEE_NEXT'
scene.cycles.use_denoising = False
scene.cycles.samples = 128
scene.cycles.sampling_pattern = 'TABULATED_SOBOL'
scene.cycles.use_adaptive_sampling = False
scene.cycles.use_light_tree = False
scene.view_settings.view_transform = 'Filmic'
bpy.context.view_layer.update()

# ---- added for rendering (the .blend has no active camera and no usable light): camera, sun
cam_auto = bpy.data.cameras.new('AutoCamera')
cam_auto.lens = 50.0
cam_auto.sensor_width = 36.0
cam_auto.clip_end = 1000.0
ob_auto_camera = bpy.data.objects.new('AutoCamera', cam_auto)
scene.collection.objects.link(ob_auto_camera)
ob_auto_camera.location = (26.4358, -31.723, 22.7827)
ob_auto_camera.rotation_euler = (1.09748, -7.21219e-08, 0.694738)
scene.camera = ob_auto_camera
light_auto_sun = bpy.data.lights.new('AutoSun', 'SUN')
light_auto_sun.energy = 3.0
light_auto_sun.angle = 0.0523599
ob_auto_sun = bpy.data.objects.new('AutoSun', light_auto_sun)
scene.collection.objects.link(ob_auto_sun)
ob_auto_sun.rotation_euler = (0.872665, 0.174533, 0.523599)
bpy.context.view_layer.update()
